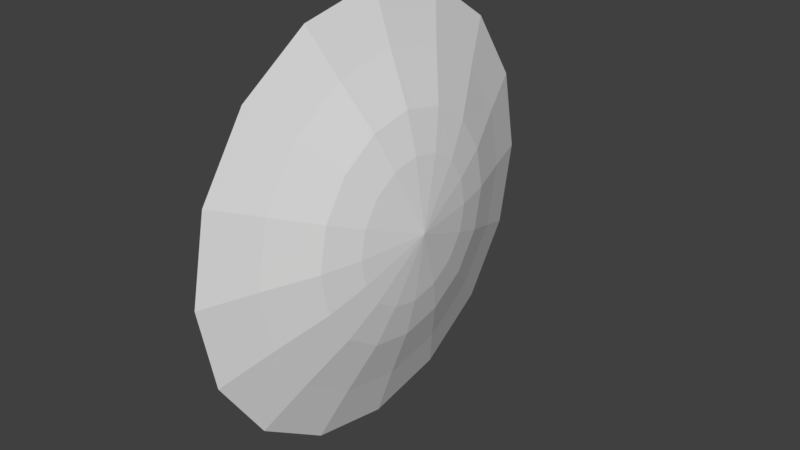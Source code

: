 # Source: Shield.blend  (saved by Blender 2.77.0; exported with 4.5.12 LTS)
import bpy
from mathutils import Matrix  # noqa: F401  (used for matrix-valued properties, if any)

bpy.ops.wm.read_factory_settings(use_empty=True)
scene = bpy.context.scene
scene.name = 'Scene'

# ---- collections
col_collection_1 = bpy.data.collections.new('Collection 1'); scene.collection.children.link(col_collection_1)

# ---- materials (node trees are filled in below, after node groups)
mat_material_001 = bpy.data.materials.new('Material.001')
mat_material_001.alpha_threshold = 0.0
mat_material_001.use_transparent_shadow = False
mat_material_001.roughness = 0.5

# ---- material node trees

# ---- world
world_world = bpy.data.worlds.new('World'); scene.world = world_world
world_world.color = (0.05088, 0.05088, 0.05088)
world_world.use_sun_shadow = False
world_world.sun_shadow_jitter_overblur = 0.0
world_world.cycles.sampling_method = 'MANUAL'

# ---- meshes
me_sphere = bpy.data.meshes.new('Sphere')
me_sphere.from_pydata([(-6.239e-08, 0.1531, 0.3696), (-6.239e-08, 0.2828, 0.2828), (-4.749e-08, 0.3696, 0.1531), (-6.239e-08, 0.4, -1.748e-08), (-4.749e-08, 0.3696, -0.1531), (-6.239e-08, 0.2828, -0.2828), (-5.494e-08, 0.1531, -0.3696), (-6.04e-08, 0.0, -0.4), (-1.031e-07, -4.271e-08, 0.4), (0.06729, -0.1917, 0.07939), (0.06729, -0.2075, -1.384e-08), (0.06729, -0.1917, -0.07939), (0.06729, -0.1467, -0.1467), (0.06729, -0.07939, -0.1917), (0.03232, -0.1164, -0.2809), (0.03232, -0.215, -0.215), (0.03232, -0.2809, -0.1164), (0.03232, -0.304, -1.508e-08), (0.03232, -0.2809, 0.1164), (0.03232, -0.215, 0.215), (0.03232, -0.1164, 0.2809), (0.03232, -3.067e-08, 0.304), (0.03232, 1.787e-09, -0.304), (0.03232, 0.1164, -0.2809), (0.03232, 0.215, -0.215), (0.03232, 0.2809, -0.1164), (0.03232, 0.304, -1.508e-08), (0.03232, 0.2809, 0.1164), (0.03232, 0.215, 0.215), (0.03232, 0.1164, 0.2809), (-6.239e-08, -0.1531, 0.3696), (-7.729e-08, -0.2828, 0.2828), (-6.239e-08, -0.3696, 0.1531), (-6.239e-08, -0.4, -1.748e-08), (-6.239e-08, -0.3696, -0.1531), (-7.729e-08, -0.2828, -0.2828), (-6.984e-08, -0.1531, -0.3696), (0.06729, -0.1467, 0.1467), (0.06729, -0.07939, 0.1917), (0.06729, -1.96e-08, 0.2075), (0.06729, 2.551e-09, -0.2075), (0.06729, 0.07939, -0.1917), (0.06729, 0.1467, -0.1467), (0.06729, 0.1917, -0.07939), (0.06729, 0.2075, -1.384e-08), (0.06729, 0.1917, 0.07939), (0.06729, 0.1467, 0.1467), (0.06729, 0.07939, 0.1917), (0.08496, -0.123, 0.05096), (0.08496, -0.1332, -1.355e-08), (0.08496, -0.123, -0.05096), (0.08496, -0.09417, -0.09417), (0.08496, -0.05096, -0.123), (0.08496, -0.09417, 0.09417), (0.08496, -0.05096, 0.123), (0.08496, -1.008e-08, 0.1332), (0.08496, 4.139e-09, -0.1332), (0.08496, 0.05096, -0.123), (0.08496, 0.09417, -0.09417), (0.08496, 0.123, -0.05096), (0.08496, 0.1332, -1.355e-08), (0.08496, 0.123, 0.05096), (0.08496, 0.09417, 0.09417), (0.08496, 0.05096, 0.123), (0.104, 1.304e-08, -1.048e-08), (0.08012, 6.519e-09, -7.451e-09)], [], [(24, 42, 41, 23), (25, 43, 42, 24), (21, 20, 38, 39), (19, 18, 9, 37), (20, 19, 37, 38), (26, 44, 43, 25), (23, 41, 40, 22), (15, 14, 13, 12), (16, 15, 12, 11), (8, 30, 20, 21), (27, 45, 44, 26), (21, 39, 47, 29), (18, 17, 10, 9), (28, 46, 45, 27), (14, 22, 40, 13), (17, 16, 11, 10), (32, 33, 17, 18), (33, 34, 16, 17), (29, 47, 46, 28), (4, 25, 24, 5), (5, 24, 23, 6), (6, 23, 22, 7), (34, 35, 15, 16), (31, 32, 18, 19), (35, 36, 14, 15), (8, 21, 29, 0), (2, 27, 26, 3), (30, 31, 19, 20), (0, 29, 28, 1), (36, 7, 22, 14), (1, 28, 27, 2), (3, 26, 25, 4), (11, 12, 51, 50), (38, 37, 53, 54), (47, 63, 62, 46), (42, 58, 57, 41), (46, 62, 61, 45), (39, 55, 63, 47), (45, 61, 60, 44), (37, 9, 48, 53), (41, 57, 56, 40), (43, 59, 58, 42), (10, 11, 50, 49), (44, 60, 59, 43), (13, 40, 56, 52), (12, 13, 52, 51), (9, 10, 49, 48), (39, 38, 54, 55), (57, 64, 56), (53, 48, 64), (49, 50, 64), (59, 64, 58), (51, 52, 64), (60, 64, 59), (52, 56, 64), (48, 49, 64), (55, 54, 64), (50, 51, 64), (54, 53, 64), (58, 64, 57), (63, 64, 62), (62, 64, 61), (61, 64, 60), (55, 64, 63), (1, 65, 0), (36, 35, 65), (7, 36, 65), (0, 65, 8), (2, 65, 1), (3, 65, 2), (31, 30, 65), (4, 65, 3), (32, 31, 65), (5, 65, 4), (33, 32, 65), (6, 65, 5), (34, 33, 65), (7, 65, 6), (35, 34, 65), (30, 8, 65)])
_uv = me_sphere.uv_layers.new(name='UVMap')
_uv.uv.foreach_set('vector', [0.1826, 0.2893, 0.2889, 0.3597, 0.3592, 0.2896, 0.2881, 0.1836, 0.1259, 0.4271, 0.2509, 0.4513, 0.2889, 0.3597, 0.1826, 0.2893, 0.5736, 0.8746, 0.7104, 0.8183, 0.6406, 0.7126, 0.5491, 0.7504, 0.8156, 0.714, 0.8732, 0.5773, 0.7489, 0.5514, 0.7107, 0.6428, 0.7104, 0.8183, 0.8156, 0.714, 0.7107, 0.6428, 0.6406, 0.7126, 0.1263, 0.5759, 0.2509, 0.5505, 0.2509, 0.4513, 0.1259, 0.4271, 0.2881, 0.1836, 0.3592, 0.2896, 0.451, 0.2521, 0.4263, 0.1267, 0.7135, 0.1848, 0.5758, 0.127, 0.5502, 0.252, 0.6418, 0.2902, 0.8182, 0.2908, 0.7135, 0.1848, 0.6418, 0.2902, 0.7118, 0.3606, 0.5981, 0.9991, 0.7804, 0.9244, 0.7104, 0.8183, 0.5736, 0.8746, 0.1835, 0.713, 0.2888, 0.642, 0.2509, 0.5505, 0.1263, 0.5759, 0.5736, 0.8746, 0.5491, 0.7504, 0.4501, 0.7501, 0.4256, 0.8743, 0.8732, 0.5773, 0.8742, 0.4287, 0.7493, 0.4524, 0.7489, 0.5514, 0.2887, 0.8177, 0.3588, 0.712, 0.2888, 0.642, 0.1835, 0.713, 0.5758, 0.127, 0.4263, 0.1267, 0.451, 0.2521, 0.5502, 0.252, 0.8742, 0.4287, 0.8182, 0.2908, 0.7118, 0.3606, 0.7493, 0.4524, 0.9982, 0.6033, 0.9999, 0.4049, 0.8742, 0.4287, 0.8732, 0.5773, 0.9999, 0.4049, 0.9254, 0.2206, 0.8182, 0.2908, 0.8742, 0.4287, 0.4256, 0.8743, 0.4501, 0.7501, 0.3588, 0.712, 0.2887, 0.8177, 9.994e-05, 0.4028, 0.1259, 0.4271, 0.1826, 0.2893, 0.07556, 0.2184, 0.07556, 0.2184, 0.1826, 0.2893, 0.2881, 0.1836, 0.2163, 0.07682, 0.2163, 0.07682, 0.2881, 0.1836, 0.4263, 0.1267, 0.4014, 9.994e-05, 0.9254, 0.2206, 0.7857, 0.07864, 0.7135, 0.1848, 0.8182, 0.2908, 0.921, 0.7856, 0.9982, 0.6033, 0.8732, 0.5773, 0.8156, 0.714, 0.7857, 0.07864, 0.6018, 0.00095, 0.5758, 0.127, 0.7135, 0.1848, 0.5981, 0.9991, 0.5736, 0.8746, 0.4256, 0.8743, 0.401, 0.9991, 0.07777, 0.7845, 0.1835, 0.713, 0.1263, 0.5759, 0.001018, 0.6016, 0.7804, 0.9244, 0.921, 0.7856, 0.8156, 0.714, 0.7104, 0.8183, 0.401, 0.9991, 0.4256, 0.8743, 0.2887, 0.8177, 0.2183, 0.924, 0.6018, 0.00095, 0.4014, 9.994e-05, 0.4263, 0.1267, 0.5758, 0.127, 0.2183, 0.924, 0.2887, 0.8177, 0.1835, 0.713, 0.07777, 0.7845, 0.001018, 0.6016, 0.1263, 0.5759, 0.1259, 0.4271, 9.994e-05, 0.4028, 0.7118, 0.3606, 0.6418, 0.2902, 0.5899, 0.3673, 0.6342, 0.4118, 0.6406, 0.7126, 0.7107, 0.6428, 0.6338, 0.5909, 0.5893, 0.6353, 0.4501, 0.7501, 0.4683, 0.6591, 0.4102, 0.6349, 0.3588, 0.712, 0.2889, 0.3597, 0.3662, 0.4113, 0.4108, 0.3669, 0.3592, 0.2896, 0.3588, 0.712, 0.4102, 0.6349, 0.3659, 0.5904, 0.2888, 0.642, 0.5491, 0.7504, 0.5312, 0.6593, 0.4683, 0.6591, 0.4501, 0.7501, 0.2888, 0.642, 0.3659, 0.5904, 0.3419, 0.5322, 0.2509, 0.5505, 0.7107, 0.6428, 0.7489, 0.5514, 0.658, 0.5329, 0.6338, 0.5909, 0.3592, 0.2896, 0.4108, 0.3669, 0.4689, 0.3431, 0.451, 0.2521, 0.2509, 0.4513, 0.342, 0.4693, 0.3662, 0.4113, 0.2889, 0.3597, 0.7493, 0.4524, 0.7118, 0.3606, 0.6342, 0.4118, 0.6582, 0.47, 0.2509, 0.5505, 0.3419, 0.5322, 0.342, 0.4693, 0.2509, 0.4513, 0.5502, 0.252, 0.451, 0.2521, 0.4689, 0.3431, 0.5318, 0.3431, 0.6418, 0.2902, 0.5502, 0.252, 0.5318, 0.3431, 0.5899, 0.3673, 0.7489, 0.5514, 0.7493, 0.4524, 0.6582, 0.47, 0.658, 0.5329, 0.5491, 0.7504, 0.6406, 0.7126, 0.5893, 0.6353, 0.5312, 0.6593, 0.4108, 0.3669, 0.5, 0.5011, 0.4689, 0.3431, 0.6338, 0.5909, 0.658, 0.5329, 0.5, 0.5011, 0.6582, 0.47, 0.6342, 0.4118, 0.5, 0.5011, 0.342, 0.4693, 0.5, 0.5011, 0.3662, 0.4113, 0.5899, 0.3673, 0.5318, 0.3431, 0.5, 0.5011, 0.3419, 0.5322, 0.5, 0.5011, 0.342, 0.4693, 0.5318, 0.3431, 0.4689, 0.3431, 0.5, 0.5011, 0.658, 0.5329, 0.6582, 0.47, 0.5, 0.5011, 0.5312, 0.6593, 0.5893, 0.6353, 0.5, 0.5011, 0.6342, 0.4118, 0.5899, 0.3673, 0.5, 0.5011, 0.5893, 0.6353, 0.6338, 0.5909, 0.5, 0.5011, 0.3662, 0.4113, 0.5, 0.5011, 0.4108, 0.3669, 0.4683, 0.6591, 0.5, 0.5011, 0.4102, 0.6349, 0.4102, 0.6349, 0.5, 0.5011, 0.3659, 0.5904, 0.3659, 0.5904, 0.5, 0.5011, 0.3419, 0.5322, 0.5312, 0.6593, 0.5, 0.5011, 0.4683, 0.6591, 0.0228, 0.08121, 0.0625, 0.05469, 0.03597, 0.09439, 0.08903, 0.01499, 0.1022, 0.02816, 0.0625, 0.05469, 0.07182, 0.007857, 0.08903, 0.01499, 0.0625, 0.05469, 0.03597, 0.09439, 0.0625, 0.05469, 0.05318, 0.1015, 0.01567, 0.064, 0.0625, 0.05469, 0.0228, 0.08121, 0.01567, 0.04537, 0.0625, 0.05469, 0.01567, 0.064, 0.08903, 0.09439, 0.07182, 0.1015, 0.0625, 0.05469, 0.0228, 0.02816, 0.0625, 0.05469, 0.01567, 0.04537, 0.1022, 0.08121, 0.08903, 0.09439, 0.0625, 0.05469, 0.03597, 0.01499, 0.0625, 0.05469, 0.0228, 0.02816, 0.1093, 0.064, 0.1022, 0.08121, 0.0625, 0.05469, 0.05318, 0.007857, 0.0625, 0.05469, 0.03597, 0.01499, 0.1093, 0.04537, 0.1093, 0.064, 0.0625, 0.05469, 0.07182, 0.007857, 0.0625, 0.05469, 0.05318, 0.007857, 0.1022, 0.02816, 0.1093, 0.04537, 0.0625, 0.05469, 0.07182, 0.1015, 0.05318, 0.1015, 0.0625, 0.05469])
me_sphere.materials.append(mat_material_001)
me_sphere.use_remesh_preserve_volume = False
me_sphere.use_remesh_preserve_attributes = False
me_sphere.use_mirror_vertex_groups = False
me_sphere.update()

# ---- objects
ob_sphere = bpy.data.objects.new('Sphere', me_sphere)

# ---- transforms, parenting, visibility, modifiers, constraints
ob_sphere.location = (0.0, 0.0, 0.0)
ob_sphere.lineart.crease_threshold = 0.0

# ---- collection membership
col_collection_1.objects.link(ob_sphere)

# ---- scene / render settings (as saved in the file)
scene.frame_start = 1; scene.frame_end = 250; scene.frame_set(1)
scene.render.engine = 'BLENDER_EEVEE_NEXT'
scene.render.resolution_percentage = 50
scene.render.dither_intensity = 0.0
scene.cycles.use_denoising = False
scene.cycles.samples = 128
scene.cycles.sampling_pattern = 'TABULATED_SOBOL'
scene.cycles.light_sampling_threshold = 0.0
scene.cycles.use_adaptive_sampling = False
scene.cycles.use_light_tree = False
scene.cycles.blur_glossy = 0.0
scene.cycles.sample_clamp_indirect = 0.0
scene.view_settings.view_transform = 'Standard'
bpy.context.view_layer.update()

# ---- added for rendering (the .blend has no active camera and no usable light): camera, sun
cam_auto = bpy.data.cameras.new('AutoCamera')
cam_auto.lens = 50.0
cam_auto.sensor_width = 36.0
cam_auto.clip_end = 1000.0
ob_auto_camera = bpy.data.objects.new('AutoCamera', cam_auto)
scene.collection.objects.link(ob_auto_camera)
ob_auto_camera.location = (1.10317, -1.26142, 0.840947)
ob_auto_camera.rotation_euler = (1.09748, -7.21219e-08, 0.694738)
scene.camera = ob_auto_camera
light_auto_sun = bpy.data.lights.new('AutoSun', 'SUN')
light_auto_sun.energy = 3.0
light_auto_sun.angle = 0.0523599
ob_auto_sun = bpy.data.objects.new('AutoSun', light_auto_sun)
scene.collection.objects.link(ob_auto_sun)
ob_auto_sun.rotation_euler = (0.872665, 0.174533, 0.523599)
bpy.context.view_layer.update()
